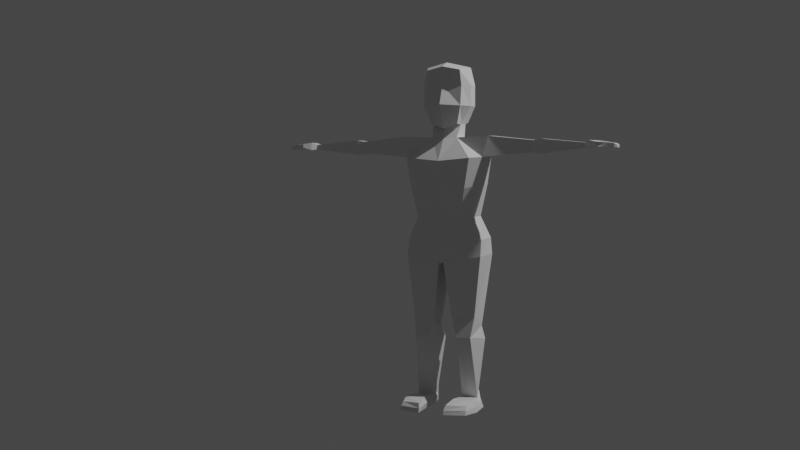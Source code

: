 # Source: low-poly_character.blend  (saved by Blender 2.90.8; exported with 4.5.12 LTS)
import bpy
from mathutils import Matrix  # noqa: F401  (used for matrix-valued properties, if any)

bpy.ops.wm.read_factory_settings(use_empty=True)
scene = bpy.context.scene
scene.name = 'Scene'

# ---- collections
col_collection = bpy.data.collections.new('Collection'); scene.collection.children.link(col_collection)

# ---- materials (node trees are filled in below, after node groups)
mat_material = bpy.data.materials.new('Material')
mat_material.alpha_threshold = 0.0
mat_material.use_transparent_shadow = False
mat_material.line_color = (0.0, 0.0, 0.0, 1.0)

# ---- material node trees
mat_material.use_nodes = True; mat_material.node_tree.nodes.clear()
_N = mat_material.node_tree.nodes; _L = mat_material.node_tree.links
n0 = _N.new('ShaderNodeOutputMaterial'); n0.name = 'Material Output'; n0.location = (300, 300)
n1 = _N.new('ShaderNodeBsdfPrincipled'); n1.name = 'Principled BSDF'; n1.location = (10, 300)
n1.distribution = 'GGX'
n1.subsurface_method = 'BURLEY'
n1.inputs[2].default_value = 0.4
n1.inputs[3].default_value = 1.45
n1.inputs[27].default_value = (0.0, 0.0, 0.0, 1.0)
n1.inputs[28].default_value = 1.0
_L.new(n1.outputs[0], n0.inputs[0])
n0.is_active_output = True

# ---- world
world_world = bpy.data.worlds.new('World'); scene.world = world_world
world_world.use_nodes = True; world_world.node_tree.nodes.clear()
_N = world_world.node_tree.nodes; _L = world_world.node_tree.links
n0 = _N.new('ShaderNodeOutputWorld'); n0.name = 'World Output'; n0.location = (300, 300)
n1 = _N.new('ShaderNodeBackground'); n1.name = 'Background'; n1.location = (10, 300)
n1.inputs[0].default_value = (0.05088, 0.05088, 0.05088, 1.0)
_L.new(n1.outputs[0], n0.inputs[0])
n0.is_active_output = True
world_world.color = (0.05088, 0.05088, 0.05088)
world_world.use_sun_shadow = False
world_world.sun_shadow_jitter_overblur = 0.0

# ---- cameras
cam_camera = bpy.data.cameras.new('Camera')
cam_camera.clip_end = 100.0
cam_camera.ortho_scale = 7.314

# ---- lights
light_light = bpy.data.lights.new('Light', 'POINT')
light_light.transmission_factor = 0.0
light_light.energy = 1000.0
light_light.shadow_soft_size = 0.1
light_light.shadow_maximum_resolution = 0.006
light_light.use_absolute_resolution = True

# ---- meshes
me_cube = bpy.data.meshes.new('Cube')
me_cube.from_pydata([(0.7518, 0.6187, 1.051), (0.6442, 0.4835, -0.9412), (0.6873, -0.7078, 1.122), (0.546, -0.5962, -1.033), (0.6075, 0.2518, -1.004), (0.5912, -0.2277, -1.023), (0.818, -0.2488, 1.266), (0.818, 0.2957, 1.266), (-1.192e-07, 0.6134, -1.011), (-1.192e-07, -0.675, -1.206), (-1.192e-07, 0.7208, 1.166), (-1.192e-07, 0.3127, -1.011), (-1.192e-07, -0.3679, -1.013), (-1.192e-07, 0.2957, 1.457), (-1.192e-07, -0.2957, 1.457), (0.8064, 0.7572, 0.551), (0.8064, 0.7572, -0.3016), (0.7466, -0.6614, 0.5003), (0.7466, -0.7921, -0.3016), (-1.192e-07, 0.8871, 0.551), (-1.192e-07, -0.8202, 0.5257), (-1.192e-07, -1.148, -0.2625), (0.9996, 0.2957, 0.551), (0.9996, 0.2957, -0.3016), (0.9996, -0.2488, 0.551), (0.9996, -0.2488, -0.3016), (0.513, -0.55, -1.559), (0.5294, 0.3897, -1.54), (1.227, -1.134, -2.384), (1.257, 0.952, -2.359), (-0.001297, -1.313, -2.499), (1.787, -0.4557, -1.504), (1.803, 0.3566, -1.485), (1.609, -0.6405, -2.342), (1.625, 0.5377, -2.324), (5.713, -0.5084, -1.808), (5.723, -0.07038, -1.8), (5.717, -0.5084, -2.001), (5.727, -0.07038, -1.994), (1.011, -1.055, -3.591), (0.937, 0.7725, -3.454), (-0.001297, -1.174, -3.578), (1.439, -0.6109, -3.457), (1.455, 0.5652, -3.438), (0.6941, -0.7134, -4.947), (0.7601, 0.7016, -4.911), (-0.001297, -0.8072, -5.124), (1.178, -0.4498, -4.75), (1.188, 0.5058, -4.726), (0.78, -0.8377, -5.809), (0.9956, 0.9811, -5.64), (-0.001297, -0.9989, -5.973), (1.543, -0.5134, -5.659), (1.521, 0.8272, -5.613), (3.55, -0.2711, -2.163), (3.63, -0.2711, -1.693), (3.561, 0.2471, -2.151), (3.641, 0.2471, -1.681), (3.857, -0.3451, -2.233), (3.87, 0.3211, -2.22), (3.947, 0.3211, -1.625), (3.934, -0.3451, -1.638), (5.88, -0.7144, -1.721), (5.99, 0.0795, -1.715), (5.89, -0.7144, -2.022), (6.001, 0.0795, -2.016), (6.166, -0.6661, -1.754), (6.306, 0.07812, -1.749), (6.177, -0.6661, -1.98), (6.318, 0.07812, -1.974), (6.828, -0.5718, -1.844), (6.837, 0.008804, -1.839), (6.822, -0.5718, -1.994), (6.831, 0.008804, -1.988), (6.932, -0.4954, -1.908), (6.935, -0.06678, -1.904), (6.928, -0.4954, -2.004), (6.931, -0.06678, -2.0), (6.161, -0.9158, -1.778), (6.175, -0.9158, -1.919), (6.318, -0.8252, -1.781), (6.332, -0.8252, -1.922), (6.457, -0.9044, -1.814), (6.455, -0.9044, -1.898), (6.425, -0.8342, -1.813), (6.423, -0.8342, -1.897), (0.09895, -0.9511, -6.54), (0.1805, 1.065, -6.374), (-0.001297, 0.9558, -6.281), (1.554, -0.6374, -6.312), (1.57, 0.8672, -6.293), (0.615, -0.09399, -12.08), (0.5845, 0.3763, -11.79), (1.275, -0.0857, -12.08), (1.193, 0.3135, -11.79), (0.3879, -0.6849, -8.807), (1.277, -0.5343, -8.776), (1.322, 0.2831, -9.188), (0.4962, 0.408, -9.284), (0.5989, -0.7646, -9.591), (0.3031, 0.4899, -9.731), (1.161, -0.7067, -9.576), (1.461, 0.3049, -9.697), (0.5757, -0.0438, -12.45), (0.6728, 0.6277, -12.44), (1.512, -0.0311, -12.45), (1.221, 0.5793, -12.44), (1.326, -1.666, -12.13), (0.5644, -1.916, -12.09), (1.36, -1.87, -12.45), (0.5164, -2.089, -12.45), (0.5592, -1.191, -12.45), (0.6101, -1.137, -11.98), (1.592, -1.178, -12.45), (1.416, -1.133, -11.99), (0.6165, 0.4727, -12.12), (0.5183, -0.0982, -12.24), (1.429, -0.0877, -12.24), (1.207, 0.4171, -12.11), (0.5122, -2.041, -12.28), (1.361, -1.802, -12.28), (1.536, -1.185, -12.23), (0.515, -1.193, -12.21), (-0.7518, 0.6187, 1.051), (-0.6442, 0.4835, -0.9412), (-0.6873, -0.7078, 1.122), (-0.546, -0.5962, -1.033), (-0.6075, 0.2518, -1.004), (-0.5912, -0.2277, -1.023), (-0.818, -0.2488, 1.266), (-0.818, 0.2957, 1.266), (1.192e-07, -0.8085, 1.261), (1.192e-07, 0.3127, -1.011), (1.192e-07, -0.3679, -1.013), (-0.8064, 0.7572, 0.551), (-0.8064, 0.7572, -0.3016), (-0.7466, -0.6614, 0.5003), (-0.7466, -0.7921, -0.3016), (1.192e-07, 0.8871, -0.3016), (-0.9996, 0.2957, 0.551), (-0.9996, 0.2957, -0.3016), (-0.9996, -0.2488, 0.551), (-0.9996, -0.2488, -0.3016), (-0.513, -0.55, -1.559), (-0.5294, 0.3897, -1.54), (0.001297, 0.4171, -1.622), (0.001231, -0.691, -1.594), (-1.227, -1.134, -2.384), (-1.257, 0.952, -2.359), (0.001297, 0.8731, -2.354), (-1.787, -0.4557, -1.504), (-1.803, 0.3566, -1.485), (-1.609, -0.6405, -2.342), (-1.625, 0.5377, -2.324), (-5.713, -0.5084, -1.808), (-5.723, -0.07038, -1.8), (-5.717, -0.5084, -2.001), (-5.727, -0.07038, -1.994), (-1.011, -1.055, -3.591), (-0.937, 0.7725, -3.454), (0.001297, 0.7338, -3.575), (-1.439, -0.6109, -3.457), (-1.455, 0.5652, -3.438), (-0.6941, -0.7134, -4.947), (-0.7601, 0.7016, -4.911), (0.001297, 0.7013, -5.023), (-1.178, -0.4498, -4.75), (-1.188, 0.5058, -4.726), (-0.78, -0.8377, -5.809), (-0.9956, 0.9811, -5.64), (0.001297, 0.9993, -5.67), (-1.543, -0.5134, -5.659), (-1.521, 0.8272, -5.613), (-3.55, -0.2711, -2.163), (-3.63, -0.2711, -1.693), (-3.561, 0.2471, -2.151), (-3.641, 0.2471, -1.681), (-3.857, -0.3451, -2.233), (-3.87, 0.3211, -2.22), (-3.947, 0.3211, -1.625), (-3.934, -0.3451, -1.638), (-5.88, -0.7144, -1.721), (-5.99, 0.0795, -1.715), (-5.89, -0.7144, -2.022), (-6.001, 0.0795, -2.016), (-6.166, -0.6661, -1.754), (-6.306, 0.07812, -1.749), (-6.177, -0.6661, -1.98), (-6.318, 0.07812, -1.974), (-6.828, -0.5718, -1.844), (-6.837, 0.008804, -1.839), (-6.822, -0.5718, -1.994), (-6.831, 0.008804, -1.988), (-6.932, -0.4954, -1.908), (-6.935, -0.06678, -1.904), (-6.928, -0.4954, -2.004), (-6.931, -0.06678, -2.0), (-6.161, -0.9158, -1.778), (-6.175, -0.9158, -1.919), (-6.318, -0.8252, -1.781), (-6.332, -0.8252, -1.922), (-6.457, -0.9044, -1.814), (-6.455, -0.9044, -1.898), (-6.425, -0.8342, -1.813), (-6.423, -0.8342, -1.897), (-0.09895, -0.9511, -6.54), (-0.1805, 1.065, -6.374), (0.001297, -0.9974, -6.612), (-1.554, -0.6374, -6.312), (-1.57, 0.8672, -6.293), (-0.615, -0.09399, -12.08), (-0.5845, 0.3763, -11.79), (-1.275, -0.0857, -12.08), (-1.193, 0.3135, -11.79), (-0.3879, -0.6849, -8.807), (-1.277, -0.5343, -8.776), (-1.322, 0.2831, -9.188), (-0.4962, 0.408, -9.284), (-0.5989, -0.7646, -9.591), (-0.3031, 0.4899, -9.731), (-1.161, -0.7067, -9.576), (-1.461, 0.3049, -9.697), (-0.5757, -0.0438, -12.45), (-0.6728, 0.6277, -12.44), (-1.512, -0.0311, -12.45), (-1.221, 0.5793, -12.44), (-1.326, -1.666, -12.13), (-0.5644, -1.916, -12.09), (-1.36, -1.87, -12.45), (-0.5164, -2.089, -12.45), (-0.5592, -1.191, -12.45), (-0.6101, -1.137, -11.98), (-1.592, -1.178, -12.45), (-1.416, -1.133, -11.99), (-0.6165, 0.4727, -12.12), (-0.5183, -0.0982, -12.24), (-1.429, -0.0877, -12.24), (-1.207, 0.4171, -12.11), (-0.5122, -2.041, -12.28), (-1.361, -1.802, -12.28), (-1.536, -1.185, -12.23), (-0.515, -1.193, -12.21)], [], [(15, 0, 7, 22), (0, 10, 13, 7), (22, 7, 6, 24), (12, 5, 3, 9), (24, 6, 2, 17), (19, 10, 0, 15), (8, 1, 4, 11), (7, 13, 14, 6), (17, 2, 131, 20), (6, 14, 131, 2), (5, 12, 146, 26), (3, 18, 21, 9), (18, 17, 20, 21), (8, 138, 16, 1), (138, 19, 15, 16), (5, 25, 18, 3), (25, 24, 17, 18), (4, 23, 25, 5), (23, 22, 24, 25), (1, 16, 23, 4), (16, 15, 22, 23), (4, 5, 26, 27), (12, 11, 145, 146), (11, 4, 27, 145), (149, 29, 40, 160), (145, 27, 29, 149), (33, 28, 39, 42), (26, 146, 30, 28), (61, 58, 37, 35), (26, 28, 33, 31), (27, 26, 31, 32), (29, 27, 32, 34), (38, 36, 63, 65), (58, 59, 38, 37), (59, 60, 36, 38), (60, 61, 35, 36), (40, 43, 48, 45), (160, 40, 45, 165), (34, 33, 42, 43), (28, 30, 41, 39), (29, 34, 43, 40), (30, 149, 160, 41), (47, 44, 49, 52), (46, 165, 170, 51), (39, 41, 46, 44), (41, 160, 165, 46), (42, 39, 44, 47), (43, 42, 47, 48), (49, 51, 207, 86), (50, 53, 90, 87), (48, 47, 52, 53), (165, 45, 50, 170), (45, 48, 53, 50), (44, 46, 51, 49), (32, 31, 55, 57), (34, 32, 57, 56), (33, 34, 56, 54), (31, 33, 54, 55), (57, 55, 61, 60), (56, 57, 60, 59), (54, 56, 59, 58), (55, 54, 58, 61), (62, 64, 79, 78), (36, 35, 62, 63), (35, 37, 64, 62), (37, 38, 65, 64), (69, 67, 71, 73), (64, 65, 69, 68), (65, 63, 67, 69), (63, 62, 66, 67), (71, 70, 74, 75), (67, 66, 70, 71), (66, 68, 72, 70), (68, 69, 73, 72), (75, 74, 76, 77), (70, 72, 76, 74), (72, 73, 77, 76), (73, 71, 75, 77), (79, 81, 85, 83), (64, 68, 81, 79), (66, 62, 78, 80), (68, 66, 80, 81), (82, 83, 85, 84), (78, 79, 83, 82), (80, 78, 82, 84), (81, 80, 84, 85), (88, 87, 86, 207), (101, 99, 91, 93), (51, 170, 88, 207), (52, 49, 86, 89), (53, 52, 89, 90), (170, 50, 87, 88), (116, 115, 104, 103), (102, 101, 93, 94), (99, 100, 92, 91), (100, 102, 94, 92), (87, 90, 97, 98), (86, 87, 98, 95), (90, 89, 96, 97), (89, 86, 95, 96), (98, 97, 102, 100), (95, 98, 100, 99), (97, 96, 101, 102), (96, 95, 99, 101), (103, 104, 106, 105), (122, 111, 110, 119), (118, 117, 105, 106), (115, 118, 106, 104), (120, 119, 110, 109), (111, 113, 109, 110), (114, 112, 108, 107), (121, 114, 107, 120), (117, 93, 114, 121), (93, 91, 112, 114), (103, 105, 113, 111), (116, 103, 111, 122), (91, 116, 122, 112), (105, 117, 121, 113), (113, 121, 120, 109), (107, 108, 119, 120), (92, 94, 118, 115), (94, 93, 117, 118), (112, 122, 119, 108), (91, 92, 115, 116), (134, 123, 130, 139), (123, 10, 13, 130), (139, 130, 129, 141), (133, 128, 126, 9), (141, 129, 125, 136), (19, 10, 123, 134), (8, 124, 127, 132), (130, 13, 14, 129), (136, 125, 131, 20), (129, 14, 131, 125), (128, 133, 146, 143), (126, 137, 21, 9), (137, 136, 20, 21), (8, 138, 135, 124), (138, 19, 134, 135), (128, 142, 137, 126), (142, 141, 136, 137), (127, 140, 142, 128), (140, 139, 141, 142), (124, 135, 140, 127), (135, 134, 139, 140), (146, 145, 149, 30), (127, 128, 143, 144), (133, 132, 145, 146), (132, 127, 144, 145), (149, 148, 159, 160), (145, 144, 148, 149), (152, 147, 158, 161), (143, 146, 30, 147), (180, 177, 156, 154), (143, 147, 152, 150), (144, 143, 150, 151), (148, 144, 151, 153), (157, 155, 182, 184), (177, 178, 157, 156), (178, 179, 155, 157), (179, 180, 154, 155), (159, 162, 167, 164), (160, 159, 164, 165), (153, 152, 161, 162), (147, 30, 41, 158), (148, 153, 162, 159), (166, 163, 168, 171), (158, 41, 46, 163), (161, 158, 163, 166), (162, 161, 166, 167), (168, 51, 207, 205), (169, 172, 209, 206), (167, 166, 171, 172), (165, 164, 169, 170), (164, 167, 172, 169), (163, 46, 51, 168), (151, 150, 174, 176), (153, 151, 176, 175), (152, 153, 175, 173), (150, 152, 173, 174), (176, 174, 180, 179), (175, 176, 179, 178), (173, 175, 178, 177), (174, 173, 177, 180), (181, 183, 198, 197), (155, 154, 181, 182), (154, 156, 183, 181), (156, 157, 184, 183), (188, 186, 190, 192), (183, 184, 188, 187), (184, 182, 186, 188), (182, 181, 185, 186), (190, 189, 193, 194), (186, 185, 189, 190), (185, 187, 191, 189), (187, 188, 192, 191), (194, 193, 195, 196), (189, 191, 195, 193), (191, 192, 196, 195), (192, 190, 194, 196), (198, 200, 204, 202), (183, 187, 200, 198), (185, 181, 197, 199), (187, 185, 199, 200), (201, 202, 204, 203), (197, 198, 202, 201), (199, 197, 201, 203), (200, 199, 203, 204), (88, 206, 205, 207), (220, 218, 210, 212), (171, 168, 205, 208), (172, 171, 208, 209), (170, 169, 206, 88), (235, 234, 223, 222), (221, 220, 212, 213), (218, 219, 211, 210), (219, 221, 213, 211), (206, 209, 216, 217), (205, 206, 217, 214), (209, 208, 215, 216), (208, 205, 214, 215), (217, 216, 221, 219), (214, 217, 219, 218), (216, 215, 220, 221), (215, 214, 218, 220), (222, 223, 225, 224), (241, 230, 229, 238), (237, 236, 224, 225), (234, 237, 225, 223), (239, 238, 229, 228), (230, 232, 228, 229), (233, 231, 227, 226), (240, 233, 226, 239), (236, 212, 233, 240), (212, 210, 231, 233), (222, 224, 232, 230), (235, 222, 230, 241), (210, 235, 241, 231), (224, 236, 240, 232), (232, 240, 239, 228), (226, 227, 238, 239), (211, 213, 237, 234), (213, 212, 236, 237), (231, 241, 238, 227), (210, 211, 234, 235)])
_uv = me_cube.uv_layers.new(name='UVMap')
_uv.uv.foreach_set('vector', [0.5417, 0.4786, 0.6021, 0.5052, 0.6417, 0.5833, 0.5417, 0.5833, 0.6021, 0.5052, 0.7456, 0.5153, 0.75, 0.5833, 0.6417, 0.5833, 0.5417, 0.5833, 0.6417, 0.5833, 0.6417, 0.6667, 0.5417, 0.6667, 0.25, 0.6675, 0.343, 0.6777, 0.3411, 0.746, 0.25, 0.7201, 0.5417, 0.6667, 0.6417, 0.6667, 0.6242, 0.7429, 0.5417, 0.7842, 0.5417, 0.375, 0.5908, 0.3758, 0.6021, 0.5052, 0.5417, 0.4786, 0.25, 0.5312, 0.3489, 0.5156, 0.3438, 0.5769, 0.25, 0.5784, 0.6417, 0.5833, 0.75, 0.5833, 0.75, 0.6667, 0.6417, 0.6667, 0.5417, 0.7842, 0.6242, 0.7429, 0.6082, 0.875, 0.5417, 0.875, 0.6417, 0.6667, 0.75, 0.6667, 0.7492, 0.725, 0.6242, 0.7429, 0.343, 0.6777, 0.25, 0.6675, 0.25, 0.6675, 0.343, 0.6777, 0.3411, 0.746, 0.4583, 0.7842, 0.4583, 0.875, 0.3754, 0.875, 0.4583, 0.7842, 0.5417, 0.7842, 0.5417, 0.875, 0.4583, 0.875, 0.375, 0.375, 0.4583, 0.375, 0.4583, 0.4786, 0.3489, 0.5156, 0.4583, 0.375, 0.5417, 0.375, 0.5417, 0.4786, 0.4583, 0.4786, 0.343, 0.6777, 0.4583, 0.6667, 0.4583, 0.7842, 0.3411, 0.746, 0.4583, 0.6667, 0.5417, 0.6667, 0.5417, 0.7842, 0.4583, 0.7842, 0.3438, 0.5769, 0.4583, 0.5833, 0.4583, 0.6667, 0.343, 0.6777, 0.4583, 0.5833, 0.5417, 0.5833, 0.5417, 0.6667, 0.4583, 0.6667, 0.3489, 0.5156, 0.4583, 0.4786, 0.4583, 0.5833, 0.3438, 0.5769, 0.4583, 0.4786, 0.5417, 0.4786, 0.5417, 0.5833, 0.4583, 0.5833, 0.3438, 0.5769, 0.343, 0.6777, 0.343, 0.6777, 0.3438, 0.5769, 0.0, 0.0, 0.0, 0.0, 0.0, 0.0, 0.0, 0.0, 0.25, 0.5784, 0.3438, 0.5769, 0.3438, 0.5769, 0.25, 0.5784, 0.25, 0.5784, 0.3438, 0.5769, 0.3331, 0.5771, 0.2503, 0.5784, 0.25, 0.5784, 0.3438, 0.5769, 0.3438, 0.5769, 0.25, 0.5784, 0.343, 0.6777, 0.3384, 0.6772, 0.3356, 0.6769, 0.343, 0.6777, 0.343, 0.6777, 0.25, 0.6675, 0.25, 0.6675, 0.3384, 0.6772, 0.343, 0.6777, 0.343, 0.6777, 0.343, 0.6777, 0.343, 0.6777, 0.343, 0.6777, 0.3384, 0.6772, 0.343, 0.6777, 0.343, 0.6777, 0.3438, 0.5769, 0.343, 0.6777, 0.343, 0.6777, 0.3438, 0.5769, 0.3438, 0.5769, 0.3438, 0.5769, 0.3438, 0.5769, 0.3438, 0.5769, 0.3438, 0.5769, 0.3438, 0.5769, 0.3438, 0.5769, 0.3438, 0.5769, 0.343, 0.6777, 0.3438, 0.5769, 0.3438, 0.5769, 0.343, 0.6777, 0.3438, 0.5769, 0.3438, 0.5769, 0.3438, 0.5769, 0.3438, 0.5769, 0.3438, 0.5769, 0.343, 0.6777, 0.343, 0.6777, 0.3438, 0.5769, 0.3331, 0.5771, 0.3438, 0.5769, 0.3438, 0.5769, 0.3268, 0.5772, 0.2503, 0.5784, 0.3331, 0.5771, 0.3268, 0.5772, 0.25, 0.5784, 0.3438, 0.5769, 0.343, 0.6777, 0.343, 0.6777, 0.3438, 0.5769, 0.3384, 0.6772, 0.25, 0.6675, 0.25, 0.6675, 0.3356, 0.6769, 0.3438, 0.5769, 0.3438, 0.5769, 0.3438, 0.5769, 0.3331, 0.5771, 0.0, 0.0, 0.0, 0.0, 0.0, 0.0, 0.0, 0.0, 0.343, 0.6777, 0.3198, 0.6751, 0.3054, 0.6735, 0.343, 0.6777, 0.0, 0.0, 0.0, 0.0, 0.0, 0.0, 0.0, 0.0, 0.3356, 0.6769, 0.25, 0.6675, 0.25, 0.6675, 0.3198, 0.6751, 0.0, 0.0, 0.0, 0.0, 0.0, 0.0, 0.0, 0.0, 0.343, 0.6777, 0.3356, 0.6769, 0.3198, 0.6751, 0.343, 0.6777, 0.3438, 0.5769, 0.343, 0.6777, 0.343, 0.6777, 0.3438, 0.5769, 0.3054, 0.6735, 0.25, 0.6675, 0.25, 0.6675, 0.2862, 0.6714, 0.3248, 0.5772, 0.3438, 0.5769, 0.3438, 0.5769, 0.2999, 0.5776, 0.3438, 0.5769, 0.343, 0.6777, 0.343, 0.6777, 0.3438, 0.5769, 0.25, 0.5784, 0.3268, 0.5772, 0.3248, 0.5772, 0.25, 0.5784, 0.3268, 0.5772, 0.3438, 0.5769, 0.3438, 0.5769, 0.3248, 0.5772, 0.3198, 0.6751, 0.25, 0.6675, 0.25, 0.6675, 0.3054, 0.6735, 0.3438, 0.5769, 0.343, 0.6777, 0.343, 0.6777, 0.3438, 0.5769, 0.3438, 0.5769, 0.3438, 0.5769, 0.3438, 0.5769, 0.3438, 0.5769, 0.343, 0.6777, 0.3438, 0.5769, 0.3438, 0.5769, 0.343, 0.6777, 0.343, 0.6777, 0.343, 0.6777, 0.343, 0.6777, 0.343, 0.6777, 0.3438, 0.5769, 0.343, 0.6777, 0.343, 0.6777, 0.3438, 0.5769, 0.3438, 0.5769, 0.3438, 0.5769, 0.3438, 0.5769, 0.3438, 0.5769, 0.343, 0.6777, 0.3438, 0.5769, 0.3438, 0.5769, 0.343, 0.6777, 0.343, 0.6777, 0.343, 0.6777, 0.343, 0.6777, 0.343, 0.6777, 0.343, 0.6777, 0.343, 0.6777, 0.343, 0.6777, 0.343, 0.6777, 0.3438, 0.5769, 0.343, 0.6777, 0.343, 0.6777, 0.3438, 0.5769, 0.343, 0.6777, 0.343, 0.6777, 0.343, 0.6777, 0.343, 0.6777, 0.343, 0.6777, 0.3438, 0.5769, 0.3438, 0.5769, 0.343, 0.6777, 0.3438, 0.5769, 0.3438, 0.5769, 0.3438, 0.5769, 0.3438, 0.5769, 0.343, 0.6777, 0.3438, 0.5769, 0.3438, 0.5769, 0.343, 0.6777, 0.3438, 0.5769, 0.3438, 0.5769, 0.3438, 0.5769, 0.3438, 0.5769, 0.3438, 0.5769, 0.343, 0.6777, 0.343, 0.6777, 0.3438, 0.5769, 0.3438, 0.5769, 0.343, 0.6777, 0.343, 0.6777, 0.3438, 0.5769, 0.3438, 0.5769, 0.343, 0.6777, 0.343, 0.6777, 0.3438, 0.5769, 0.343, 0.6777, 0.343, 0.6777, 0.343, 0.6777, 0.343, 0.6777, 0.343, 0.6777, 0.3438, 0.5769, 0.3438, 0.5769, 0.343, 0.6777, 0.3438, 0.5769, 0.343, 0.6777, 0.343, 0.6777, 0.3438, 0.5769, 0.343, 0.6777, 0.343, 0.6777, 0.343, 0.6777, 0.343, 0.6777, 0.343, 0.6777, 0.3438, 0.5769, 0.3438, 0.5769, 0.343, 0.6777, 0.3438, 0.5769, 0.3438, 0.5769, 0.3438, 0.5769, 0.3438, 0.5769, 0.343, 0.6777, 0.343, 0.6777, 0.343, 0.6777, 0.343, 0.6777, 0.343, 0.6777, 0.343, 0.6777, 0.343, 0.6777, 0.343, 0.6777, 0.343, 0.6777, 0.343, 0.6777, 0.343, 0.6777, 0.343, 0.6777, 0.343, 0.6777, 0.343, 0.6777, 0.343, 0.6777, 0.343, 0.6777, 0.343, 0.6777, 0.343, 0.6777, 0.343, 0.6777, 0.343, 0.6777, 0.343, 0.6777, 0.343, 0.6777, 0.343, 0.6777, 0.343, 0.6777, 0.343, 0.6777, 0.343, 0.6777, 0.343, 0.6777, 0.343, 0.6777, 0.343, 0.6777, 0.343, 0.6777, 0.343, 0.6777, 0.343, 0.6777, 0.25, 0.5784, 0.2999, 0.5776, 0.2862, 0.6714, 0.25, 0.6675, 0.3406, 0.6774, 0.2954, 0.6725, 0.2954, 0.6725, 0.3364, 0.677, 0.0, 0.0, 0.0, 0.0, 0.0, 0.0, 0.0, 0.0, 0.343, 0.6777, 0.3054, 0.6735, 0.2862, 0.6714, 0.343, 0.6777, 0.3438, 0.5769, 0.343, 0.6777, 0.343, 0.6777, 0.3438, 0.5769, 0.25, 0.5784, 0.3248, 0.5772, 0.2999, 0.5776, 0.25, 0.5784, 0.2954, 0.6725, 0.3013, 0.5776, 0.3044, 0.5776, 0.2954, 0.6725, 0.3438, 0.5769, 0.3406, 0.6774, 0.3364, 0.677, 0.3438, 0.5769, 0.2954, 0.6725, 0.2982, 0.5777, 0.2982, 0.5777, 0.2954, 0.6725, 0.2982, 0.5777, 0.3438, 0.5769, 0.3438, 0.5769, 0.2982, 0.5777, 0.2999, 0.5776, 0.3438, 0.5769, 0.3438, 0.5769, 0.2982, 0.5777, 0.2862, 0.6714, 0.2999, 0.5776, 0.2982, 0.5777, 0.2954, 0.6725, 0.3438, 0.5769, 0.343, 0.6777, 0.3406, 0.6774, 0.3438, 0.5769, 0.343, 0.6777, 0.2862, 0.6714, 0.2954, 0.6725, 0.3406, 0.6774, 0.2982, 0.5777, 0.3438, 0.5769, 0.3438, 0.5769, 0.2982, 0.5777, 0.2954, 0.6725, 0.2982, 0.5777, 0.2982, 0.5777, 0.2954, 0.6725, 0.3438, 0.5769, 0.3406, 0.6774, 0.3406, 0.6774, 0.3438, 0.5769, 0.3406, 0.6774, 0.2954, 0.6725, 0.2954, 0.6725, 0.3406, 0.6774, 0.2954, 0.6725, 0.3044, 0.5776, 0.3438, 0.5769, 0.343, 0.6777, 0.2954, 0.6725, 0.2954, 0.6725, 0.2954, 0.6725, 0.2954, 0.6725, 0.3438, 0.5769, 0.3397, 0.6773, 0.343, 0.6777, 0.3438, 0.5769, 0.3013, 0.5776, 0.3438, 0.5769, 0.3438, 0.5769, 0.3044, 0.5776, 0.343, 0.6777, 0.2954, 0.6725, 0.2954, 0.6725, 0.343, 0.6777, 0.2954, 0.6725, 0.343, 0.6777, 0.343, 0.6777, 0.2954, 0.6725, 0.341, 0.6775, 0.2954, 0.6725, 0.2954, 0.6725, 0.3406, 0.6774, 0.343, 0.6777, 0.341, 0.6775, 0.3406, 0.6774, 0.343, 0.6777, 0.3397, 0.6773, 0.3364, 0.677, 0.341, 0.6775, 0.343, 0.6777, 0.3364, 0.677, 0.2954, 0.6725, 0.2954, 0.6725, 0.341, 0.6775, 0.2954, 0.6725, 0.343, 0.6777, 0.343, 0.6777, 0.2954, 0.6725, 0.2954, 0.6725, 0.2954, 0.6725, 0.2954, 0.6725, 0.2954, 0.6725, 0.2954, 0.6725, 0.2954, 0.6725, 0.2954, 0.6725, 0.2954, 0.6725, 0.343, 0.6777, 0.3397, 0.6773, 0.343, 0.6777, 0.343, 0.6777, 0.343, 0.6777, 0.343, 0.6777, 0.343, 0.6777, 0.343, 0.6777, 0.3406, 0.6774, 0.2954, 0.6725, 0.2954, 0.6725, 0.343, 0.6777, 0.2982, 0.5777, 0.3438, 0.5769, 0.3438, 0.5769, 0.3013, 0.5776, 0.3438, 0.5769, 0.3364, 0.677, 0.3397, 0.6773, 0.3438, 0.5769, 0.2954, 0.6725, 0.2954, 0.6725, 0.2954, 0.6725, 0.2954, 0.6725, 0.2954, 0.6725, 0.2982, 0.5777, 0.3013, 0.5776, 0.2954, 0.6725, 0.5417, 0.4786, 0.6021, 0.5052, 0.6417, 0.5833, 0.5417, 0.5833, 0.6021, 0.5052, 0.7456, 0.5153, 0.75, 0.5833, 0.6417, 0.5833, 0.5417, 0.5833, 0.6417, 0.5833, 0.6417, 0.6667, 0.5417, 0.6667, 0.25, 0.6675, 0.343, 0.6777, 0.3411, 0.746, 0.25, 0.7201, 0.5417, 0.6667, 0.6417, 0.6667, 0.6242, 0.7429, 0.5417, 0.7842, 0.5417, 0.375, 0.5908, 0.3758, 0.6021, 0.5052, 0.5417, 0.4786, 0.25, 0.5312, 0.3489, 0.5156, 0.3438, 0.5769, 0.25, 0.5784, 0.6417, 0.5833, 0.75, 0.5833, 0.75, 0.6667, 0.6417, 0.6667, 0.5417, 0.7842, 0.6242, 0.7429, 0.6082, 0.875, 0.5417, 0.875, 0.6417, 0.6667, 0.75, 0.6667, 0.7492, 0.725, 0.6242, 0.7429, 0.343, 0.6777, 0.25, 0.6675, 0.25, 0.6675, 0.343, 0.6777, 0.3411, 0.746, 0.4583, 0.7842, 0.4583, 0.875, 0.3754, 0.875, 0.4583, 0.7842, 0.5417, 0.7842, 0.5417, 0.875, 0.4583, 0.875, 0.375, 0.375, 0.4583, 0.375, 0.4583, 0.4786, 0.3489, 0.5156, 0.4583, 0.375, 0.5417, 0.375, 0.5417, 0.4786, 0.4583, 0.4786, 0.343, 0.6777, 0.4583, 0.6667, 0.4583, 0.7842, 0.3411, 0.746, 0.4583, 0.6667, 0.5417, 0.6667, 0.5417, 0.7842, 0.4583, 0.7842, 0.3438, 0.5769, 0.4583, 0.5833, 0.4583, 0.6667, 0.343, 0.6777, 0.4583, 0.5833, 0.5417, 0.5833, 0.5417, 0.6667, 0.4583, 0.6667, 0.3489, 0.5156, 0.4583, 0.4786, 0.4583, 0.5833, 0.3438, 0.5769, 0.4583, 0.4786, 0.5417, 0.4786, 0.5417, 0.5833, 0.4583, 0.5833, 0.0, 0.0, 0.0, 0.0, 0.0, 0.0, 0.0, 0.0, 0.3438, 0.5769, 0.343, 0.6777, 0.343, 0.6777, 0.3438, 0.5769, 0.0, 0.0, 0.0, 0.0, 0.0, 0.0, 0.0, 0.0, 0.25, 0.5784, 0.3438, 0.5769, 0.3438, 0.5769, 0.25, 0.5784, 0.25, 0.5784, 0.3438, 0.5769, 0.3331, 0.5771, 0.2503, 0.5784, 0.25, 0.5784, 0.3438, 0.5769, 0.3438, 0.5769, 0.25, 0.5784, 0.343, 0.6777, 0.3384, 0.6772, 0.3356, 0.6769, 0.343, 0.6777, 0.343, 0.6777, 0.25, 0.6675, 0.25, 0.6675, 0.3384, 0.6772, 0.343, 0.6777, 0.343, 0.6777, 0.343, 0.6777, 0.343, 0.6777, 0.343, 0.6777, 0.3384, 0.6772, 0.343, 0.6777, 0.343, 0.6777, 0.3438, 0.5769, 0.343, 0.6777, 0.343, 0.6777, 0.3438, 0.5769, 0.3438, 0.5769, 0.3438, 0.5769, 0.3438, 0.5769, 0.3438, 0.5769, 0.3438, 0.5769, 0.3438, 0.5769, 0.3438, 0.5769, 0.3438, 0.5769, 0.343, 0.6777, 0.3438, 0.5769, 0.3438, 0.5769, 0.343, 0.6777, 0.3438, 0.5769, 0.3438, 0.5769, 0.3438, 0.5769, 0.3438, 0.5769, 0.3438, 0.5769, 0.343, 0.6777, 0.343, 0.6777, 0.3438, 0.5769, 0.3331, 0.5771, 0.3438, 0.5769, 0.3438, 0.5769, 0.3268, 0.5772, 0.2503, 0.5784, 0.3331, 0.5771, 0.3268, 0.5772, 0.25, 0.5784, 0.3438, 0.5769, 0.343, 0.6777, 0.343, 0.6777, 0.3438, 0.5769, 0.3384, 0.6772, 0.25, 0.6675, 0.25, 0.6675, 0.3356, 0.6769, 0.3438, 0.5769, 0.3438, 0.5769, 0.3438, 0.5769, 0.3331, 0.5771, 0.343, 0.6777, 0.3198, 0.6751, 0.3054, 0.6735, 0.343, 0.6777, 0.3356, 0.6769, 0.25, 0.6675, 0.25, 0.6675, 0.3198, 0.6751, 0.343, 0.6777, 0.3356, 0.6769, 0.3198, 0.6751, 0.343, 0.6777, 0.3438, 0.5769, 0.343, 0.6777, 0.343, 0.6777, 0.3438, 0.5769, 0.3054, 0.6735, 0.25, 0.6675, 0.25, 0.6675, 0.2862, 0.6714, 0.3248, 0.5772, 0.3438, 0.5769, 0.3438, 0.5769, 0.2999, 0.5776, 0.3438, 0.5769, 0.343, 0.6777, 0.343, 0.6777, 0.3438, 0.5769, 0.25, 0.5784, 0.3268, 0.5772, 0.3248, 0.5772, 0.25, 0.5784, 0.3268, 0.5772, 0.3438, 0.5769, 0.3438, 0.5769, 0.3248, 0.5772, 0.3198, 0.6751, 0.25, 0.6675, 0.25, 0.6675, 0.3054, 0.6735, 0.3438, 0.5769, 0.343, 0.6777, 0.343, 0.6777, 0.3438, 0.5769, 0.3438, 0.5769, 0.3438, 0.5769, 0.3438, 0.5769, 0.3438, 0.5769, 0.343, 0.6777, 0.3438, 0.5769, 0.3438, 0.5769, 0.343, 0.6777, 0.343, 0.6777, 0.343, 0.6777, 0.343, 0.6777, 0.343, 0.6777, 0.3438, 0.5769, 0.343, 0.6777, 0.343, 0.6777, 0.3438, 0.5769, 0.3438, 0.5769, 0.3438, 0.5769, 0.3438, 0.5769, 0.3438, 0.5769, 0.343, 0.6777, 0.3438, 0.5769, 0.3438, 0.5769, 0.343, 0.6777, 0.343, 0.6777, 0.343, 0.6777, 0.343, 0.6777, 0.343, 0.6777, 0.343, 0.6777, 0.343, 0.6777, 0.343, 0.6777, 0.343, 0.6777, 0.3438, 0.5769, 0.343, 0.6777, 0.343, 0.6777, 0.3438, 0.5769, 0.343, 0.6777, 0.343, 0.6777, 0.343, 0.6777, 0.343, 0.6777, 0.343, 0.6777, 0.3438, 0.5769, 0.3438, 0.5769, 0.343, 0.6777, 0.3438, 0.5769, 0.3438, 0.5769, 0.3438, 0.5769, 0.3438, 0.5769, 0.343, 0.6777, 0.3438, 0.5769, 0.3438, 0.5769, 0.343, 0.6777, 0.3438, 0.5769, 0.3438, 0.5769, 0.3438, 0.5769, 0.3438, 0.5769, 0.3438, 0.5769, 0.343, 0.6777, 0.343, 0.6777, 0.3438, 0.5769, 0.3438, 0.5769, 0.343, 0.6777, 0.343, 0.6777, 0.3438, 0.5769, 0.3438, 0.5769, 0.343, 0.6777, 0.343, 0.6777, 0.3438, 0.5769, 0.343, 0.6777, 0.343, 0.6777, 0.343, 0.6777, 0.343, 0.6777, 0.343, 0.6777, 0.3438, 0.5769, 0.3438, 0.5769, 0.343, 0.6777, 0.3438, 0.5769, 0.343, 0.6777, 0.343, 0.6777, 0.3438, 0.5769, 0.343, 0.6777, 0.343, 0.6777, 0.343, 0.6777, 0.343, 0.6777, 0.343, 0.6777, 0.3438, 0.5769, 0.3438, 0.5769, 0.343, 0.6777, 0.3438, 0.5769, 0.3438, 0.5769, 0.3438, 0.5769, 0.3438, 0.5769, 0.343, 0.6777, 0.343, 0.6777, 0.343, 0.6777, 0.343, 0.6777, 0.343, 0.6777, 0.343, 0.6777, 0.343, 0.6777, 0.343, 0.6777, 0.343, 0.6777, 0.343, 0.6777, 0.343, 0.6777, 0.343, 0.6777, 0.343, 0.6777, 0.343, 0.6777, 0.343, 0.6777, 0.343, 0.6777, 0.343, 0.6777, 0.343, 0.6777, 0.343, 0.6777, 0.343, 0.6777, 0.343, 0.6777, 0.343, 0.6777, 0.343, 0.6777, 0.343, 0.6777, 0.343, 0.6777, 0.343, 0.6777, 0.343, 0.6777, 0.343, 0.6777, 0.343, 0.6777, 0.343, 0.6777, 0.343, 0.6777, 0.343, 0.6777, 0.25, 0.5784, 0.2999, 0.5776, 0.2862, 0.6714, 0.25, 0.6675, 0.3406, 0.6774, 0.2954, 0.6725, 0.2954, 0.6725, 0.3364, 0.677, 0.343, 0.6777, 0.3054, 0.6735, 0.2862, 0.6714, 0.343, 0.6777, 0.3438, 0.5769, 0.343, 0.6777, 0.343, 0.6777, 0.3438, 0.5769, 0.25, 0.5784, 0.3248, 0.5772, 0.2999, 0.5776, 0.25, 0.5784, 0.2954, 0.6725, 0.3013, 0.5776, 0.3044, 0.5776, 0.2954, 0.6725, 0.3438, 0.5769, 0.3406, 0.6774, 0.3364, 0.677, 0.3438, 0.5769, 0.2954, 0.6725, 0.2982, 0.5777, 0.2982, 0.5777, 0.2954, 0.6725, 0.2982, 0.5777, 0.3438, 0.5769, 0.3438, 0.5769, 0.2982, 0.5777, 0.2999, 0.5776, 0.3438, 0.5769, 0.3438, 0.5769, 0.2982, 0.5777, 0.2862, 0.6714, 0.2999, 0.5776, 0.2982, 0.5777, 0.2954, 0.6725, 0.3438, 0.5769, 0.343, 0.6777, 0.3406, 0.6774, 0.3438, 0.5769, 0.343, 0.6777, 0.2862, 0.6714, 0.2954, 0.6725, 0.3406, 0.6774, 0.2982, 0.5777, 0.3438, 0.5769, 0.3438, 0.5769, 0.2982, 0.5777, 0.2954, 0.6725, 0.2982, 0.5777, 0.2982, 0.5777, 0.2954, 0.6725, 0.3438, 0.5769, 0.3406, 0.6774, 0.3406, 0.6774, 0.3438, 0.5769, 0.3406, 0.6774, 0.2954, 0.6725, 0.2954, 0.6725, 0.3406, 0.6774, 0.2954, 0.6725, 0.3044, 0.5776, 0.3438, 0.5769, 0.343, 0.6777, 0.2954, 0.6725, 0.2954, 0.6725, 0.2954, 0.6725, 0.2954, 0.6725, 0.3438, 0.5769, 0.3397, 0.6773, 0.343, 0.6777, 0.3438, 0.5769, 0.3013, 0.5776, 0.3438, 0.5769, 0.3438, 0.5769, 0.3044, 0.5776, 0.343, 0.6777, 0.2954, 0.6725, 0.2954, 0.6725, 0.343, 0.6777, 0.2954, 0.6725, 0.343, 0.6777, 0.343, 0.6777, 0.2954, 0.6725, 0.341, 0.6775, 0.2954, 0.6725, 0.2954, 0.6725, 0.3406, 0.6774, 0.343, 0.6777, 0.341, 0.6775, 0.3406, 0.6774, 0.343, 0.6777, 0.3397, 0.6773, 0.3364, 0.677, 0.341, 0.6775, 0.343, 0.6777, 0.3364, 0.677, 0.2954, 0.6725, 0.2954, 0.6725, 0.341, 0.6775, 0.2954, 0.6725, 0.343, 0.6777, 0.343, 0.6777, 0.2954, 0.6725, 0.2954, 0.6725, 0.2954, 0.6725, 0.2954, 0.6725, 0.2954, 0.6725, 0.2954, 0.6725, 0.2954, 0.6725, 0.2954, 0.6725, 0.2954, 0.6725, 0.343, 0.6777, 0.3397, 0.6773, 0.343, 0.6777, 0.343, 0.6777, 0.343, 0.6777, 0.343, 0.6777, 0.343, 0.6777, 0.343, 0.6777, 0.3406, 0.6774, 0.2954, 0.6725, 0.2954, 0.6725, 0.343, 0.6777, 0.2982, 0.5777, 0.3438, 0.5769, 0.3438, 0.5769, 0.3013, 0.5776, 0.3438, 0.5769, 0.3364, 0.677, 0.3397, 0.6773, 0.3438, 0.5769, 0.2954, 0.6725, 0.2954, 0.6725, 0.2954, 0.6725, 0.2954, 0.6725, 0.2954, 0.6725, 0.2982, 0.5777, 0.3013, 0.5776, 0.2954, 0.6725])
me_cube.materials.append(mat_material)
me_cube.use_remesh_preserve_volume = False
me_cube.use_remesh_preserve_attributes = False
me_cube.use_mirror_vertex_groups = False
me_cube.update()
arm_bones = bpy.data.armatures.new('Bones')  # bones are not reproduced

# ---- objects
ob_character = bpy.data.objects.new('character', me_cube)
ob_light = bpy.data.objects.new('Light', light_light)
ob_camera = bpy.data.objects.new('Camera', cam_camera)
ob_armature = bpy.data.objects.new('Armature', arm_bones)

# ---- transforms, parenting, visibility, modifiers, constraints
ob_character.parent = ob_armature
ob_character.matrix_parent_inverse = Matrix(((1.0, -0.0, 0.0, 0.001076), (-0.0, 1.0, -0.0, 0.1213), (-0.0, 0.0, 1.0, -0.9254), (-0.0, 0.0, -0.0, 1.0)))
ob_character.location = (0.0, 0.0, 1.67)
ob_character.scale = (0.1338, 0.1338, 0.1338)
ob_character.lock_rotations_4d = False
ob_character.empty_display_type = 'ARROWS'
ob_character.lineart.crease_threshold = 0.0
_vg = ob_character.vertex_groups.new(name='Hips')
for _i, _w in zip([44, 46, 49, 51, 86, 87, 88, 89, 95, 158, 163, 164, 166, 167, 168, 169, 170, 171, 172, 205, 206, 207, 208, 209, 210, 211, 212, 213, 214, 215, 216, 217, 218, 219, 220, 221, 222, 223, 224, 225, 226, 227, 228, 229, 230, 231, 232, 233, 234, 235, 236, 237, 238, 239, 240, 241], [0.009974, 0.05069, 0.1773, 0.2323, 0.6546, 0.07441, 0.1188, 0.0499, 0.01544, 0.003368, 0.07931, 0.05061, 0.0701, 0.05768, 0.2218, 0.0946, 0.05836, 0.1367, 0.105, 0.5261, 0.1381, 0.5973, 0.2216, 0.1388, 0.07643, 0.08676, 0.07022, 0.08097, 0.2341, 0.1829, 0.1624, 0.1698, 0.1731, 0.1545, 0.1615, 0.1481, 0.07271, 0.07727, 0.06857, 0.0749, 0.04534, 0.04366, 0.04463, 0.04552, 0.05607, 0.05624, 0.0534, 0.05263, 0.08006, 0.07413, 0.06836, 0.07625, 0.04464, 0.04373, 0.0527, 0.0559]): _vg.add([_i], _w, 'REPLACE')
_vg = ob_character.vertex_groups.new(name='Waist')
for _i, _w in zip([30, 39, 40, 41, 42, 43, 44, 45, 46, 47, 48, 49, 50, 51, 52, 53, 86, 87, 88, 89, 90, 147, 148, 149, 150, 151, 152, 153, 158, 159, 160, 161, 162, 163, 164, 165, 166, 167, 168, 169, 170, 171, 172, 205, 206, 207, 208, 209, 210, 211, 212, 213, 214, 215, 216, 217, 218, 219, 220, 221, 222, 223, 224, 225, 234, 235, 236, 237], [0.03654, 0.1274, 0.1139, 0.1236, 0.1151, 0.116, 0.707, 0.6482, 0.6796, 0.6593, 0.6328, 0.1629, 0.173, 0.178, 0.137, 0.1482, 0.04229, 0.05801, 0.09428, 0.02735, 0.0387, 0.05251, 0.05177, 0.02894, 0.03045, 0.03151, 0.04544, 0.04582, 0.1282, 0.124, 0.126, 0.1116, 0.1157, 0.3912, 0.36, 0.6695, 0.2808, 0.2678, 0.2042, 0.2176, 0.2452, 0.2077, 0.2014, 0.07018, 0.1123, 0.05085, 0.1497, 0.1573, 0.02942, 0.03348, 0.02708, 0.03143, 0.06773, 0.07385, 0.06836, 0.06719, 0.06105, 0.06072, 0.0604, 0.0591, 0.02803, 0.02983, 0.02645, 0.02894, 0.0309, 0.02855, 0.02637, 0.0295]): _vg.add([_i], _w, 'REPLACE')
_vg = ob_character.vertex_groups.new(name='Chest')
for _i, _w in zip([1, 3, 4, 5, 8, 11, 23, 26, 27, 28, 29, 30, 31, 32, 33, 34, 39, 40, 41, 42, 43, 44, 45, 46, 47, 48, 50, 53, 124, 127, 128, 132, 138, 143, 144, 145, 146, 147, 148, 149, 150, 151, 152, 153, 158, 159, 160, 161, 162, 163, 164, 165, 166, 167, 168, 169, 170, 171, 172, 173, 174, 175, 176, 177, 178, 179, 180, 206, 208, 209], [0.07563, 0.06773, 0.1201, 0.1287, 0.06438, 0.06065, 0.0001661, 0.667, 0.551, 0.1554, 0.1557, 0.1958, 0.004452, 0.007844, 0.05598, 0.05954, 0.6309, 0.6178, 0.5626, 0.5991, 0.5887, 0.08443, 0.09068, 0.06599, 0.1169, 0.1214, 0.003424, 0.002248, 0.03602, 0.04976, 0.02452, 0.1033, 0.004938, 0.09371, 0.1045, 0.1609, 0.1488, 0.1444, 0.1385, 0.1557, 0.08713, 0.09008, 0.1117, 0.1112, 0.2885, 0.2899, 0.5902, 0.2064, 0.2064, 0.1119, 0.1512, 0.0787, 0.1267, 0.1452, 0.05786, 0.09674, 0.02855, 0.0767, 0.08923, 0.05231, 0.04924, 0.05259, 0.04928, 0.04001, 0.04242, 0.03862, 0.03624, 0.01064, 0.05344, 0.06202]): _vg.add([_i], _w, 'REPLACE')
_vg = ob_character.vertex_groups.new(name='Neck')
for _i, _w in zip([1, 3, 4, 5, 8, 9, 11, 12, 16, 18, 19, 20, 21, 26, 27, 30, 41, 123, 124, 125, 126, 127, 128, 129, 130, 132, 133, 134, 135, 136, 137, 138, 139, 140, 141, 142, 143, 144, 145, 146, 147, 148, 149, 150, 151, 152, 153, 158, 159, 161, 162, 173, 174, 175, 176, 177, 178, 179, 180], [0.05708, 0.1602, 0.05082, 0.04548, 0.1748, 0.5009, 0.1148, 0.06715, 0.004491, 0.03761, 0.01911, 0.02175, 0.1061, 0.09703, 0.1054, 0.1168, 0.01531, 0.03331, 0.1583, 0.03185, 0.3016, 0.1996, 0.2753, 0.02971, 0.02851, 0.369, 0.8764, 0.05333, 0.08476, 0.06305, 0.1274, 0.07159, 0.05845, 0.0906, 0.06215, 0.1064, 0.2823, 0.2487, 0.4301, 0.5549, 0.1101, 0.08307, 0.1083, 0.105, 0.09979, 0.08861, 0.07503, 0.04655, 0.0365, 0.04997, 0.0412, 0.05039, 0.04913, 0.04878, 0.04953, 0.03742, 0.03904, 0.0374, 0.03506]): _vg.add([_i], _w, 'REPLACE')
_vg = ob_character.vertex_groups.new(name='Head')
for _i, _w in zip([0, 1, 2, 3, 4, 5, 6, 7, 8, 9, 10, 11, 12, 13, 14, 15, 16, 17, 18, 19, 20, 21, 22, 23, 24, 25, 26, 27, 30, 123, 124, 125, 126, 127, 128, 129, 130, 131, 132, 133, 134, 135, 136, 137, 138, 139, 140, 141, 142, 143, 144, 145, 146, 147, 148, 149, 150, 151, 152, 153, 155, 157, 158, 159, 161, 162, 166, 173, 174, 175, 176, 177, 178, 179, 180], [0.9467, 0.8074, 0.9588, 0.7203, 0.7721, 0.7851, 0.9695, 0.9623, 0.6146, 0.3908, 0.8747, 0.7508, 0.8976, 0.9023, 0.9162, 0.9367, 0.8968, 0.9535, 0.9027, 0.8292, 0.8593, 0.7385, 0.9612, 0.9252, 0.9676, 0.9328, 0.1078, 0.1608, 0.05595, 0.725, 0.3565, 0.7499, 0.2891, 0.2846, 0.2498, 0.7397, 0.7364, 0.9014, 0.3509, 0.06374, 0.6484, 0.4773, 0.636, 0.4577, 0.7401, 0.5943, 0.3824, 0.5928, 0.3645, 0.3213, 0.3011, 0.2134, 0.1611, 0.131, 0.1265, 0.06289, 0.2389, 0.1772, 0.1422, 0.1221, 0.003539, 0.003461, 0.05414, 0.05277, 0.06673, 0.06236, 0.0008068, 0.09551, 0.09535, 0.09217, 0.09393, 0.08284, 0.08382, 0.08265, 0.08102]): _vg.add([_i], _w, 'REPLACE')
_vg = ob_character.vertex_groups.new(name='Shoulder.R')
for _i, _w in zip([26, 27, 28, 29, 30, 31, 32, 33, 34, 39, 40, 41, 42, 43, 45, 47, 48, 127, 128, 132, 143, 144, 145, 146, 147, 148, 149, 150, 151, 152, 153, 158, 159, 160, 161, 162, 163, 164, 166, 167, 171, 172, 173, 174, 175, 176, 177, 178, 179, 180], [0.06825, 0.0932, 0.7315, 0.7177, 0.5044, 0.07931, 0.09407, 0.8108, 0.7753, 0.1599, 0.1754, 0.1413, 0.2108, 0.2112, 0.000133, 0.02565, 0.02636, 0.01219, 0.003756, 0.02705, 0.07652, 0.08409, 0.1069, 0.0763, 0.178, 0.1795, 0.5582, 0.0841, 0.0882, 0.1112, 0.1127, 0.1157, 0.1338, 0.125, 0.1004, 0.1085, 0.02997, 0.03371, 0.04916, 0.05232, 0.003628, 0.003901, 0.05161, 0.04767, 0.05205, 0.04775, 0.03879, 0.04127, 0.03735, 0.03498]): _vg.add([_i], _w, 'REPLACE')
_vg = ob_character.vertex_groups.new(name='Upper.Arm.R')
for _i, _w in zip([26, 27, 28, 29, 31, 32, 33, 34, 43, 54, 55, 56, 57, 58, 59, 60, 61], [0.04385, 0.06709, 0.02696, 0.06829, 0.8818, 0.8613, 0.1124, 0.1438, 0.007747, 0.9238, 0.9167, 0.9361, 0.9341, 0.1311, 0.1304, 0.1147, 0.1091]): _vg.add([_i], _w, 'REPLACE')
_vg = ob_character.vertex_groups.new(name='lower.Arm.R')
for _i, _w in zip([35, 36, 37, 38, 54, 55, 56, 57, 58, 59, 60, 61, 62, 63, 64, 65, 66, 67, 68, 69, 78, 79, 80, 81, 82, 83, 84, 85], [0.935, 0.9692, 0.9422, 0.9713, 0.06427, 0.08079, 0.05217, 0.06789, 0.8666, 0.8678, 0.8851, 0.8891, 0.3912, 0.2501, 0.3983, 0.2395, 0.1406, 0.05877, 0.1773, 0.05461, 0.1949, 0.2127, 0.1687, 0.1636, 0.1642, 0.1641, 0.1643, 0.1604]): _vg.add([_i], _w, 'REPLACE')
_vg = ob_character.vertex_groups.new(name='Hand.R')
for _i, _w in zip([35, 36, 37, 38, 62, 63, 64, 65, 66, 67, 68, 69, 70, 71, 72, 73, 74, 75, 76, 77, 78, 79, 80, 81, 82, 83, 84, 85], [0.06389, 0.009823, 0.05671, 0.005427, 0.6083, 0.7496, 0.6013, 0.7603, 0.8592, 0.9412, 0.8225, 0.9453, 0.9835, 0.9904, 0.9812, 0.9917, 0.9855, 0.9899, 0.9863, 0.9904, 0.8049, 0.7871, 0.8311, 0.8362, 0.8356, 0.8357, 0.8355, 0.8394]): _vg.add([_i], _w, 'REPLACE')
_vg = ob_character.vertex_groups.new(name='Shoulder.L')
for _i, _w in zip([9, 10, 19, 20, 21, 123, 124, 125, 126, 127, 128, 129, 130, 131, 134, 135, 136, 137, 138, 139, 140, 141, 142, 143, 144, 147, 148, 150, 151, 152, 153, 154, 155, 156, 157, 161, 162, 173, 174, 175, 176, 177, 178, 179, 180, 181, 182, 183, 184, 185, 186, 187, 188, 189, 190, 191, 192, 193, 194, 195, 196, 197, 198, 199, 200, 201, 202, 203, 204], [0.02742, 0.008628, 0.02434, 0.02855, 0.06255, 0.06762, 0.07553, 0.06982, 0.1978, 0.06916, 0.09636, 0.06841, 0.06599, 0.003271, 0.0868, 0.1396, 0.1129, 0.1784, 0.04267, 0.1052, 0.1886, 0.113, 0.2061, 0.02849, 0.0253, 0.03072, 0.04064, 0.08757, 0.09008, 0.06261, 0.0657, 0.09192, 0.09833, 0.09177, 0.09817, 0.002921, 0.002602, 0.2996, 0.303, 0.3004, 0.3036, 0.3042, 0.3048, 0.3018, 0.3005, 0.0705, 0.0778, 0.06796, 0.07734, 0.05469, 0.06254, 0.04594, 0.06046, 0.03717, 0.04304, 0.03427, 0.04142, 0.03262, 0.03502, 0.03319, 0.03271, 0.05181, 0.05068, 0.04124, 0.03639, 0.03499, 0.03459, 0.03497, 0.0333]): _vg.add([_i], _w, 'REPLACE')
_vg = ob_character.vertex_groups.new(name='Upper.Arm.L')
for _i, _w in zip([0, 1, 2, 3, 4, 5, 6, 7, 8, 9, 10, 11, 12, 13, 14, 15, 16, 17, 18, 19, 20, 21, 22, 23, 24, 25, 26, 27, 28, 29, 30, 31, 32, 33, 34, 35, 36, 37, 38, 39, 40, 41, 42, 43, 44, 45, 46, 47, 48, 49, 50, 51, 52, 53, 54, 55, 56, 57, 58, 59, 60, 61, 62, 63, 64, 65, 66, 67, 68, 69, 70, 71, 72, 73, 74, 75, 76, 77, 78, 79, 80, 81, 82, 83, 84, 85, 86, 87, 88, 89, 90, 91, 92, 93, 94, 95, 96, 97, 98, 99, 100, 101, 102, 103, 104, 105, 106, 108, 111, 112, 115, 116, 117, 118, 122, 123, 124, 125, 126, 127, 128, 129, 130, 131, 132, 133, 134, 135, 136, 137, 138, 139, 140, 141, 142, 143, 144, 145, 146, 147, 148, 149, 150, 151, 152, 153, 154, 155, 156, 157, 158, 159, 160, 161, 162, 163, 164, 165, 166, 167, 168, 169, 170, 171, 172, 173, 174, 175, 176, 177, 178, 179, 180, 181, 182, 183, 184, 185, 186, 187, 188, 189, 190, 191, 192, 193, 194, 195, 196, 197, 198, 199, 200, 201, 202, 203, 204, 205, 206, 207, 208, 209, 210, 211, 212, 213, 214, 215, 216, 217, 218, 219, 220, 221, 222, 223, 224, 225, 226, 227, 228, 229, 230, 231, 232, 233, 234, 235, 236, 237, 238, 239, 240, 241], [0.0, 0.0, 0.0, 0.0, 0.0, 0.0, 0.0, 0.0, 0.0, 0.0, 0.0, 0.0, 0.0, 0.0, 0.0, 0.0, 0.0, 0.0, 0.0, 0.0, 0.0, 0.0, 0.0, 0.0, 0.0, 0.0, 0.0, 0.0, 0.0, 0.0, 0.0, 0.0, 0.0, 0.0, 0.0, 0.0, 0.0, 0.0, 0.0, 0.0, 0.0, 0.0, 0.0, 0.0, 0.0, 0.0, 0.0, 0.0, 0.0, 0.0, 0.0, 0.0, 0.0, 0.0, 0.0, 0.0, 0.0, 0.0, 0.0, 0.0, 0.0, 0.0, 0.0, 0.0, 0.0, 0.0, 0.0, 0.0, 0.0, 0.0, 0.0, 0.0, 0.0, 0.0, 0.0, 0.0, 0.0, 0.0, 0.0, 0.0, 0.0, 0.0, 0.0, 0.0, 0.0, 0.0, 0.0, 0.0, 0.0, 0.0, 0.0, 0.0, 0.0, 0.0, 0.0, 0.0, 0.0, 0.0, 0.0, 0.0, 0.0, 0.0, 0.0, 0.0, 0.0, 0.0, 0.0, 0.0, 0.0, 0.0, 0.0, 0.0, 0.0, 0.0, 0.0, 0.0, 0.0, 0.0, 0.0, 0.0, 0.0, 0.0, 0.0, 0.0, 0.0, 0.0, 0.0, 0.0, 0.0, 0.0, 0.0, 0.0, 0.0, 0.0, 0.0, 0.0, 0.0, 0.0, 0.0, 0.0, 0.0, 0.0, 0.0, 0.2043, 0.0, 0.0, 0.0, 0.0, 0.0, 0.0, 0.0, 0.0, 0.0, 0.0, 0.0, 0.0, 0.0, 0.0, 0.0, 0.0, 0.0, 0.0, 0.0, 0.0, 0.0, 1.0, 0.8516, 1.0, 0.796, 0.2846, 0.4485, 0.08655, 0.104, 0.0, 0.0, 0.0, 0.0, 0.0, 0.003155, 0.0, 0.0, 0.08052, 0.08578, 0.07775, 0.08399, 0.07625, 0.07831, 0.07674, 0.0761, 0.02043, 0.01552, 0.04778, 0.04225, 0.06834, 0.06699, 0.06338, 0.05998, 0.0, 0.0, 0.0, 0.0, 0.0, 0.0, 0.0, 0.0, 0.0, 0.0, 0.0, 0.0, 0.0, 0.0, 0.0, 0.0, 0.0, 0.0, 0.0, 0.0, 0.0, 0.0, 0.0, 0.0, 0.0, 0.0, 0.0, 0.0, 0.0, 0.0, 0.0, 0.0, 0.0, 0.0, 0.0, 0.0, 0.0]): _vg.add([_i], _w, 'REPLACE')
_vg = ob_character.vertex_groups.new(name='lower.Arm.L')
for _i, _w in zip([0, 1, 2, 3, 4, 5, 6, 7, 8, 9, 10, 11, 12, 13, 14, 15, 16, 17, 18, 19, 20, 21, 22, 23, 24, 25, 26, 27, 30, 40, 41, 44, 45, 46, 48, 51, 86, 89, 95, 96, 97, 98, 99, 100, 101, 102, 123, 124, 125, 126, 127, 128, 129, 130, 131, 132, 133, 134, 135, 136, 137, 138, 139, 140, 141, 142, 143, 144, 145, 146, 147, 148, 149, 150, 151, 152, 153, 154, 155, 156, 157, 158, 159, 160, 161, 162, 163, 164, 165, 166, 167, 168, 169, 170, 171, 172, 173, 174, 175, 176, 177, 178, 179, 180, 181, 182, 183, 184, 185, 186, 187, 188, 189, 190, 191, 192, 193, 194, 195, 196, 197, 198, 199, 200, 201, 202, 203, 204, 205, 206, 207, 208, 209, 211, 214, 215, 216, 217, 218, 219, 220, 221], [0.0, 0.0, 0.0, 0.0, 0.0, 0.0, 0.0, 0.0, 0.0, 0.0, 0.0, 0.0, 0.0, 0.0, 0.0, 0.0, 0.0, 0.0, 0.0, 0.0, 0.0, 0.0, 0.0, 0.0, 0.0, 0.0, 0.0, 0.0, 0.0, 0.0, 0.0, 0.0, 0.0, 0.0, 0.0, 0.0, 0.0, 0.0, 0.0, 0.0, 0.0, 0.0, 0.0, 0.0, 0.0, 0.0, 0.0, 0.0, 0.0, 0.0, 0.0, 0.0, 0.0, 0.0, 0.0, 0.0, 0.0, 0.0, 0.0, 0.0, 0.0, 0.0, 0.0, 0.0, 0.0, 0.0, 0.0, 0.0, 0.0, 0.0, 0.0, 0.0, 0.02289, 0.2202, 0.2754, 0.0, 0.0, 0.1088, 0.1088, 0.1097, 0.1098, 0.0, 0.0, 0.0, 0.0, 0.0, 0.0, 0.0, 0.0, 0.0, 0.0, 0.0, 0.0, 0.0, 0.0, 0.0, 0.174, 0.1676, 0.1771, 0.1696, 0.1584, 0.1618, 0.1576, 0.1545, 0.1099, 0.1071, 0.1135, 0.1159, 0.08871, 0.1061, 0.07953, 0.0968, 0.07164, 0.0767, 0.06933, 0.07477, 0.06791, 0.06988, 0.06839, 0.06782, 0.08954, 0.08996, 0.0778, 0.07467, 0.07285, 0.0727, 0.07276, 0.07152, 0.0, 0.032, 0.0, 0.0, 0.0, 0.0, 0.0, 0.0, 0.0, 0.0, 0.0, 0.0, 0.0, 0.0]): _vg.add([_i], _w, 'REPLACE')
_vg = ob_character.vertex_groups.new(name='Hand.L')
for _i, _w in zip([10, 13, 19, 20, 91, 92, 93, 94, 95, 96, 97, 98, 99, 100, 101, 102, 103, 104, 112, 114, 115, 116, 117, 118, 122, 123, 125, 129, 130, 131, 134, 135, 136, 137, 138, 139, 140, 141, 142, 150, 151, 152, 153, 154, 155, 156, 157, 161, 163, 164, 166, 167, 168, 169, 171, 172, 173, 174, 175, 176, 177, 178, 179, 180, 181, 182, 183, 184, 185, 186, 187, 188, 189, 190, 191, 192, 193, 194, 195, 196, 197, 198, 199, 200, 201, 202, 203, 204, 209, 210, 211, 212, 213, 214, 215, 216, 217, 218, 219, 220, 221, 222, 223, 224, 225, 226, 227, 230, 231, 232, 233, 234, 235, 236, 237, 238, 239, 240, 241], [0.0, 0.0, 0.0, 0.0, 0.0, 0.0, 0.0, 0.0, 0.0, 0.0, 0.0, 0.0, 0.0, 0.0, 0.0, 0.0, 0.0, 0.0, 0.0, 0.0, 0.0, 0.0, 0.0, 0.0, 0.0, 0.0, 0.0, 0.0, 0.0, 0.0, 0.0, 0.0, 0.0, 0.0, 0.0, 0.0, 0.0, 0.0, 0.0, 0.04186, 0.04527, 0.01442, 0.01803, 0.5515, 0.538, 0.5553, 0.5495, 0.0, 0.0, 0.0, 0.0, 0.0, 0.0, 0.0, 0.0, 0.0, 0.1681, 0.1775, 0.1676, 0.1764, 0.209, 0.2016, 0.2127, 0.2213, 0.6299, 0.6014, 0.6374, 0.6064, 0.7097, 0.663, 0.7444, 0.6828, 0.7682, 0.7525, 0.7759, 0.7577, 0.7804, 0.7741, 0.7789, 0.7805, 0.7197, 0.7237, 0.7543, 0.7664, 0.7708, 0.7717, 0.7709, 0.7752, 0.0, 0.0, 0.0, 0.0, 0.0, 0.0, 0.0, 0.0, 0.0, 0.0, 0.0, 0.0, 0.0, 0.0, 0.0, 0.0, 0.0, 0.0, 0.0, 0.0, 0.0, 0.0, 0.0, 0.0, 0.0, 0.0, 0.0, 0.0, 0.0, 0.0, 0.0]): _vg.add([_i], _w, 'REPLACE')
_vg = ob_character.vertex_groups.new(name='UpperLeg.R')
for _i, _w in zip([9, 26, 27, 28, 29, 30, 31, 32, 33, 34, 39, 40, 41, 42, 43, 44, 45, 46, 47, 48, 49, 50, 51, 52, 53, 86, 87, 88, 89, 90, 95, 96, 97, 98, 99, 100, 101, 102, 143, 145, 146, 147, 148, 149, 150, 152, 153, 158, 159, 160, 161, 162, 163, 164, 165, 166, 167, 168, 169, 170, 171, 172, 205, 206, 207, 208, 209, 210, 211, 212, 213, 214, 215, 216, 217, 218, 219, 220, 221, 222, 223, 224, 225, 226, 227, 228, 229, 230, 231, 232, 233, 234, 235, 236, 237, 238, 239, 240, 241], [0.0, 0.0, 0.0, 0.0, 0.0, 0.0, 0.0, 0.0, 0.0, 0.0, 0.0, 0.0, 0.0, 0.0, 0.0, 0.0, 0.0, 0.0, 0.0, 0.0, 0.0, 0.0, 0.0, 0.0, 0.0, 0.2197, 0.7856, 0.3464, 0.9068, 0.6971, 0.8976, 0.9556, 0.8997, 0.8919, 0.09709, 0.1792, 0.09727, 0.1354, 0.0, 0.0, 0.0, 0.0, 0.0, 0.0, 0.0, 0.0, 0.0, 0.0, 0.0, 0.0, 0.0, 0.0, 0.0, 0.0, 0.0, 0.0, 0.0, 0.0, 0.0, 0.0, 0.0, 0.0, 0.1214, 0.0, 0.2071, 0.0, 0.0, 0.0, 0.0, 0.04893, 0.0, 0.0, 0.0, 0.0, 0.0, 0.0, 0.0, 0.0, 0.0, 0.0, 0.0, 0.07954, 0.01465, 0.05528, 0.0543, 0.05486, 0.05538, 0.06502, 0.06521, 0.06192, 0.06102, 0.0, 0.0, 0.07926, 0.0, 0.05487, 0.05434, 0.06111, 0.06483]): _vg.add([_i], _w, 'REPLACE')
_vg = ob_character.vertex_groups.new(name='LowerLeg.R')
for _i, _w in zip([91, 92, 93, 94, 95, 96, 97, 98, 99, 100, 101, 102, 103, 104, 105, 106, 115, 116, 117, 118], [0.08876, 0.8882, 0.08826, 0.8878, 0.06289, 0.02863, 0.09869, 0.1062, 0.8927, 0.8161, 0.8911, 0.8667, 0.05423, 0.5428, 0.06802, 0.5192, 0.7693, 0.06073, 0.06881, 0.8106]): _vg.add([_i], _w, 'REPLACE')
_vg = ob_character.vertex_groups.new(name='Foot.R')
for _i, _w in zip([91, 92, 93, 94, 103, 104, 105, 106, 107, 108, 109, 110, 111, 112, 113, 114, 115, 116, 117, 118, 119, 120, 121, 122], [0.9106, 0.1072, 0.9115, 0.1089, 0.9457, 0.4569, 0.9319, 0.4806, 0.9985, 0.9994, 0.9992, 0.9997, 0.9975, 0.9958, 0.9941, 0.9937, 0.2296, 0.939, 0.9312, 0.1887, 0.9997, 0.9991, 0.9947, 0.9976]): _vg.add([_i], _w, 'REPLACE')
_vg = ob_character.vertex_groups.new(name='UpperLeg.L')
for _i, _w in zip([26, 28, 30, 31, 33, 39, 41, 42, 44, 46, 47, 49, 51, 54, 55, 56, 58, 86, 87, 88, 95, 143, 146, 147, 148, 149, 150, 152, 153, 158, 159, 160, 161, 162, 163, 164, 166, 167, 168, 169, 170, 171, 172, 205, 206, 207, 208, 209, 210, 211, 212, 213, 214, 215, 216, 217, 218, 219, 220, 221, 222, 223, 224, 225, 230, 231, 232, 233, 234, 235, 236, 237, 240, 241], [0.0, 0.0, 0.0, 0.0, 0.0, 0.0, 0.0, 0.0, 0.0, 0.0, 0.0, 0.0, 0.0, 0.0, 0.0, 0.0, 0.0, 0.0, 0.06733, 0.117, 0.006257, 0.0, 0.0, 0.0, 0.0, 0.0, 0.0, 0.0, 0.0, 0.0, 0.0, 0.0, 0.0, 0.0, 0.0, 0.0, 0.0, 0.0, 0.0, 0.0, 0.0, 0.0, 0.0, 0.1874, 0.4428, 0.01784, 0.451, 0.3054, 0.01757, 0.02004, 0.01562, 0.02016, 0.6609, 1.0, 0.5112, 0.8324, 0.0, 0.01851, 0.0, 0.01672, 0.01995, 0.02643, 0.02736, 0.0323, 0.004158, 0.003729, 0.003543, 0.001493, 0.02452, 0.01828, 0.02139, 0.03919, 0.002239, 0.003706]): _vg.add([_i], _w, 'REPLACE')
_vg = ob_character.vertex_groups.new(name='LowerLeg.L')
for _i, _w in zip([169, 171, 172, 206, 208, 209, 210, 211, 212, 213, 214, 215, 216, 217, 218, 219, 220, 221, 222, 223, 224, 225, 226, 227, 228, 229, 230, 231, 232, 233, 234, 235, 236, 237, 238, 239, 240, 241], [0.001909, 0.02076, 0.01358, 0.005907, 0.05225, 0.04568, 0.3949, 0.37, 0.431, 0.3766, 0.1847, 0.2214, 0.2063, 0.2058, 0.2219, 0.2323, 0.2226, 0.2278, 0.3933, 0.3866, 0.4118, 0.3916, 0.3533, 0.3226, 0.3432, 0.3299, 0.373, 0.3775, 0.3991, 0.4141, 0.382, 0.393, 0.4233, 0.3864, 0.3263, 0.343, 0.4041, 0.373]): _vg.add([_i], _w, 'REPLACE')
_vg = ob_character.vertex_groups.new(name='Foot.L')
for _i, _w in zip([169, 171, 172, 206, 208, 209, 210, 211, 212, 213, 214, 215, 216, 217, 218, 219, 220, 221, 222, 223, 224, 225, 226, 227, 228, 229, 230, 231, 232, 233, 234, 235, 236, 237, 238, 239, 240, 241], [0.003279, 0.01722, 0.01443, 0.01027, 0.04779, 0.04784, 0.3424, 0.3344, 0.3257, 0.3447, 0.1923, 0.1971, 0.2482, 0.2325, 0.2555, 0.2599, 0.2738, 0.2866, 0.3538, 0.3432, 0.3439, 0.3425, 0.4804, 0.5144, 0.4918, 0.5038, 0.4318, 0.4271, 0.414, 0.4025, 0.3405, 0.3508, 0.3361, 0.3399, 0.5089, 0.4935, 0.4118, 0.4326]): _vg.add([_i], _w, 'REPLACE')
_m = ob_character.modifiers.new('Armature', 'ARMATURE')
_m.object = ob_armature
ob_light.location = (4.076, 1.005, 5.904)
ob_light.rotation_euler = (0.6503, 0.05522, 1.866)
ob_light.lock_rotations_4d = False
ob_light.empty_display_type = 'ARROWS'
ob_light.color = (0.0, 0.0, 0.0, 0.0)
ob_light.lineart.crease_threshold = 0.0
ob_camera.location = (2.047, -5.702, 1.283)
ob_camera.rotation_euler = (1.522, -8.441e-05, 0.3888)
ob_camera.lock_rotations_4d = False
ob_camera.empty_display_type = 'ARROWS'
ob_camera.color = (0.0, 0.0, 0.0, 0.0)
ob_camera.display_type = 'WIRE'
ob_camera.lineart.crease_threshold = 0.0
ob_armature.location = (-0.001076, -0.1213, 0.9254)
ob_armature.show_in_front = True
ob_armature.lineart.crease_threshold = 0.0

# ---- collection membership
col_collection.objects.link(ob_character)
col_collection.objects.link(ob_light)
col_collection.objects.link(ob_camera)
col_collection.objects.link(ob_armature)

# ---- scene / render settings (as saved in the file)
scene.camera = ob_camera
scene.frame_start = 1; scene.frame_end = 250; scene.frame_set(88)
scene.render.engine = 'BLENDER_EEVEE_NEXT'
scene.cycles.use_denoising = False
scene.cycles.samples = 128
scene.cycles.sampling_pattern = 'TABULATED_SOBOL'
scene.cycles.use_adaptive_sampling = False
scene.cycles.use_light_tree = False
scene.view_settings.view_transform = 'Filmic'
bpy.context.view_layer.update()
